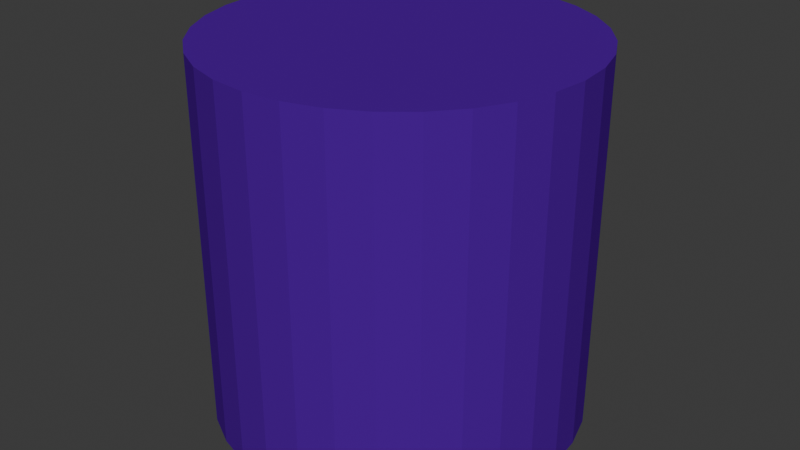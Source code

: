 # Source: pieza3Planeta5.blend  (saved by Blender 4.1.24; exported with 4.5.12 LTS)
import bpy
from mathutils import Matrix  # noqa: F401  (used for matrix-valued properties, if any)

bpy.ops.wm.read_factory_settings(use_empty=True)
scene = bpy.context.scene
scene.name = 'Scene'

# ---- collections
col_collection = bpy.data.collections.new('Collection'); scene.collection.children.link(col_collection)

# ---- materials (node trees are filled in below, after node groups)
mat_material = bpy.data.materials.new('Material')
mat_material.alpha_threshold = 0.0
mat_material.use_backface_culling = True
mat_material.use_transparent_shadow = False
mat_material.roughness = 0.5
mat_material.line_color = (0.0, 0.0, 0.0, 1.0)

# ---- material node trees
mat_material.use_nodes = True; mat_material.node_tree.nodes.clear()
_N = mat_material.node_tree.nodes; _L = mat_material.node_tree.links
n0 = _N.new('ShaderNodeOutputMaterial'); n0.name = 'Material Output'; n0.location = (300, 300)
n1 = _N.new('ShaderNodeBsdfPrincipled'); n1.name = 'Principled BSDF'; n1.location = (10, 300)
n1.inputs[0].default_value = (0.08024, 0.0, 0.3121, 1.0)
n1.inputs[2].default_value = 1.0
n1.inputs[3].default_value = 1.0
_L.new(n1.outputs[0], n0.inputs[0])
n0.is_active_output = True

# ---- world
world_world = bpy.data.worlds.new('World'); scene.world = world_world
world_world.use_nodes = True; world_world.node_tree.nodes.clear()
_N = world_world.node_tree.nodes; _L = world_world.node_tree.links
n0 = _N.new('ShaderNodeOutputWorld'); n0.name = 'World Output'; n0.location = (300, 300)
n1 = _N.new('ShaderNodeBackground'); n1.name = 'Background'; n1.location = (10, 300)
n1.inputs[0].default_value = (0.05088, 0.05088, 0.05088, 1.0)
_L.new(n1.outputs[0], n0.inputs[0])
n0.is_active_output = True
world_world.color = (0.05088, 0.05088, 0.05088)
world_world.use_sun_shadow = False
world_world.sun_shadow_jitter_overblur = 0.0

# ---- meshes
me_cylinder = bpy.data.meshes.new('Cylinder')
me_cylinder.from_pydata([(0.0, 1.0, -1.0), (0.0, 1.0, 1.0), (0.1951, 0.9808, -1.0), (0.1951, 0.9808, 1.0), (0.3827, 0.9239, -1.0), (0.3827, 0.9239, 1.0), (0.5556, 0.8315, -1.0), (0.5556, 0.8315, 1.0), (0.7071, 0.7071, -1.0), (0.7071, 0.7071, 1.0), (0.8315, 0.5556, -1.0), (0.8315, 0.5556, 1.0), (0.9239, 0.3827, -1.0), (0.9239, 0.3827, 1.0), (0.9808, 0.1951, -1.0), (0.9808, 0.1951, 1.0), (1.0, 0.0, -1.0), (1.0, 0.0, 1.0), (0.9808, -0.1951, -1.0), (0.9808, -0.1951, 1.0), (0.9239, -0.3827, -1.0), (0.9239, -0.3827, 1.0), (0.8315, -0.5556, -1.0), (0.8315, -0.5556, 1.0), (0.7071, -0.7071, -1.0), (0.7071, -0.7071, 1.0), (0.5556, -0.8315, -1.0), (0.5556, -0.8315, 1.0), (0.3827, -0.9239, -1.0), (0.3827, -0.9239, 1.0), (0.1951, -0.9808, -1.0), (0.1951, -0.9808, 1.0), (0.0, -1.0, -1.0), (0.0, -1.0, 1.0), (-0.1951, -0.9808, -1.0), (-0.1951, -0.9808, 1.0), (-0.3827, -0.9239, -1.0), (-0.3827, -0.9239, 1.0), (-0.5556, -0.8315, -1.0), (-0.5556, -0.8315, 1.0), (-0.7071, -0.7071, -1.0), (-0.7071, -0.7071, 1.0), (-0.8315, -0.5556, -1.0), (-0.8315, -0.5556, 1.0), (-0.9239, -0.3827, -1.0), (-0.9239, -0.3827, 1.0), (-0.9808, -0.1951, -1.0), (-0.9808, -0.1951, 1.0), (-1.0, 0.0, -1.0), (-1.0, 0.0, 1.0), (-0.9808, 0.1951, -1.0), (-0.9808, 0.1951, 1.0), (-0.9239, 0.3827, -1.0), (-0.9239, 0.3827, 1.0), (-0.8315, 0.5556, -1.0), (-0.8315, 0.5556, 1.0), (-0.7071, 0.7071, -1.0), (-0.7071, 0.7071, 1.0), (-0.5556, 0.8315, -1.0), (-0.5556, 0.8315, 1.0), (-0.3827, 0.9239, -1.0), (-0.3827, 0.9239, 1.0), (-0.1951, 0.9808, -1.0), (-0.1951, 0.9808, 1.0)], [], [(0, 1, 3, 2), (2, 3, 5, 4), (4, 5, 7, 6), (6, 7, 9, 8), (8, 9, 11, 10), (10, 11, 13, 12), (12, 13, 15, 14), (14, 15, 17, 16), (16, 17, 19, 18), (18, 19, 21, 20), (20, 21, 23, 22), (22, 23, 25, 24), (24, 25, 27, 26), (26, 27, 29, 28), (28, 29, 31, 30), (30, 31, 33, 32), (32, 33, 35, 34), (34, 35, 37, 36), (36, 37, 39, 38), (38, 39, 41, 40), (40, 41, 43, 42), (42, 43, 45, 44), (44, 45, 47, 46), (46, 47, 49, 48), (48, 49, 51, 50), (50, 51, 53, 52), (52, 53, 55, 54), (54, 55, 57, 56), (56, 57, 59, 58), (58, 59, 61, 60), (3, 1, 63, 61, 59, 57, 55, 53, 51, 49, 47, 45, 43, 41, 39, 37, 35, 33, 31, 29, 27, 25, 23, 21, 19, 17, 15, 13, 11, 9, 7, 5), (60, 61, 63, 62), (62, 63, 1, 0), (0, 2, 4, 6, 8, 10, 12, 14, 16, 18, 20, 22, 24, 26, 28, 30, 32, 34, 36, 38, 40, 42, 44, 46, 48, 50, 52, 54, 56, 58, 60, 62)])
_uv = me_cylinder.uv_layers.new(name='UVMap')
_uv.uv.foreach_set('vector', [1.0, 0.5, 1.0, 1.0, 0.9688, 1.0, 0.9688, 0.5, 0.9688, 0.5, 0.9688, 1.0, 0.9375, 1.0, 0.9375, 0.5, 0.9375, 0.5, 0.9375, 1.0, 0.9062, 1.0, 0.9062, 0.5, 0.9062, 0.5, 0.9062, 1.0, 0.875, 1.0, 0.875, 0.5, 0.875, 0.5, 0.875, 1.0, 0.8438, 1.0, 0.8438, 0.5, 0.8438, 0.5, 0.8438, 1.0, 0.8125, 1.0, 0.8125, 0.5, 0.8125, 0.5, 0.8125, 1.0, 0.7812, 1.0, 0.7812, 0.5, 0.7812, 0.5, 0.7812, 1.0, 0.75, 1.0, 0.75, 0.5, 0.75, 0.5, 0.75, 1.0, 0.7188, 1.0, 0.7188, 0.5, 0.7188, 0.5, 0.7188, 1.0, 0.6875, 1.0, 0.6875, 0.5, 0.6875, 0.5, 0.6875, 1.0, 0.6562, 1.0, 0.6562, 0.5, 0.6562, 0.5, 0.6562, 1.0, 0.625, 1.0, 0.625, 0.5, 0.625, 0.5, 0.625, 1.0, 0.5938, 1.0, 0.5938, 0.5, 0.5938, 0.5, 0.5938, 1.0, 0.5625, 1.0, 0.5625, 0.5, 0.5625, 0.5, 0.5625, 1.0, 0.5312, 1.0, 0.5312, 0.5, 0.5312, 0.5, 0.5312, 1.0, 0.5, 1.0, 0.5, 0.5, 0.5, 0.5, 0.5, 1.0, 0.4688, 1.0, 0.4688, 0.5, 0.4688, 0.5, 0.4688, 1.0, 0.4375, 1.0, 0.4375, 0.5, 0.4375, 0.5, 0.4375, 1.0, 0.4062, 1.0, 0.4062, 0.5, 0.4062, 0.5, 0.4062, 1.0, 0.375, 1.0, 0.375, 0.5, 0.375, 0.5, 0.375, 1.0, 0.3438, 1.0, 0.3438, 0.5, 0.3438, 0.5, 0.3438, 1.0, 0.3125, 1.0, 0.3125, 0.5, 0.3125, 0.5, 0.3125, 1.0, 0.2812, 1.0, 0.2812, 0.5, 0.2812, 0.5, 0.2812, 1.0, 0.25, 1.0, 0.25, 0.5, 0.25, 0.5, 0.25, 1.0, 0.2188, 1.0, 0.2188, 0.5, 0.2188, 0.5, 0.2188, 1.0, 0.1875, 1.0, 0.1875, 0.5, 0.1875, 0.5, 0.1875, 1.0, 0.1562, 1.0, 0.1562, 0.5, 0.1562, 0.5, 0.1562, 1.0, 0.125, 1.0, 0.125, 0.5, 0.125, 0.5, 0.125, 1.0, 0.09375, 1.0, 0.09375, 0.5, 0.09375, 0.5, 0.09375, 1.0, 0.0625, 1.0, 0.0625, 0.5, 0.2968, 0.4854, 0.25, 0.49, 0.2032, 0.4854, 0.1582, 0.4717, 0.1167, 0.4496, 0.08029, 0.4197, 0.05045, 0.3833, 0.02827, 0.3418, 0.01461, 0.2968, 0.01, 0.25, 0.01461, 0.2032, 0.02827, 0.1582, 0.05045, 0.1167, 0.08029, 0.08029, 0.1167, 0.05045, 0.1582, 0.02827, 0.2032, 0.01461, 0.25, 0.01, 0.2968, 0.01461, 0.3418, 0.02827, 0.3833, 0.05045, 0.4197, 0.08029, 0.4496, 0.1167, 0.4717, 0.1582, 0.4854, 0.2032, 0.49, 0.25, 0.4854, 0.2968, 0.4717, 0.3418, 0.4496, 0.3833, 0.4197, 0.4197, 0.3833, 0.4496, 0.3418, 0.4717, 0.0625, 0.5, 0.0625, 1.0, 0.03125, 1.0, 0.03125, 0.5, 0.03125, 0.5, 0.03125, 1.0, 0.0, 1.0, 0.0, 0.5, 0.75, 0.49, 0.7968, 0.4854, 0.8418, 0.4717, 0.8833, 0.4496, 0.9197, 0.4197, 0.9496, 0.3833, 0.9717, 0.3418, 0.9854, 0.2968, 0.99, 0.25, 0.9854, 0.2032, 0.9717, 0.1582, 0.9496, 0.1167, 0.9197, 0.08029, 0.8833, 0.05045, 0.8418, 0.02827, 0.7968, 0.01461, 0.75, 0.01, 0.7032, 0.01461, 0.6582, 0.02827, 0.6167, 0.05045, 0.5803, 0.08029, 0.5504, 0.1167, 0.5283, 0.1582, 0.5146, 0.2032, 0.51, 0.25, 0.5146, 0.2968, 0.5283, 0.3418, 0.5504, 0.3833, 0.5803, 0.4197, 0.6167, 0.4496, 0.6582, 0.4717, 0.7032, 0.4854])
me_cylinder.materials.append(mat_material)
me_cylinder.update()

# ---- objects
ob_cylinder = bpy.data.objects.new('Cylinder', me_cylinder)

# ---- transforms, parenting, visibility, modifiers, constraints
ob_cylinder.location = (0.0, 0.0, 0.0)

# ---- collection membership
col_collection.objects.link(ob_cylinder)

# ---- scene / render settings (as saved in the file)
scene.frame_start = 1; scene.frame_end = 250; scene.frame_set(1)
scene.render.engine = 'BLENDER_EEVEE_NEXT'
scene.cycles.sampling_pattern = 'TABULATED_SOBOL'
scene.eevee.ray_tracing_options.trace_max_roughness = 0.0
bpy.context.view_layer.update()

# ---- added for rendering (the .blend has no active camera and no usable light): camera, sun
cam_auto = bpy.data.cameras.new('AutoCamera')
cam_auto.lens = 50.0
cam_auto.sensor_width = 36.0
cam_auto.clip_end = 1000.0
ob_auto_camera = bpy.data.objects.new('AutoCamera', cam_auto)
scene.collection.objects.link(ob_auto_camera)
ob_auto_camera.location = (3.20507, -3.84609, 2.56406)
ob_auto_camera.rotation_euler = (1.09748, -7.21219e-08, 0.694738)
scene.camera = ob_auto_camera
light_auto_sun = bpy.data.lights.new('AutoSun', 'SUN')
light_auto_sun.energy = 3.0
light_auto_sun.angle = 0.0523599
ob_auto_sun = bpy.data.objects.new('AutoSun', light_auto_sun)
scene.collection.objects.link(ob_auto_sun)
ob_auto_sun.rotation_euler = (0.872665, 0.174533, 0.523599)
bpy.context.view_layer.update()
